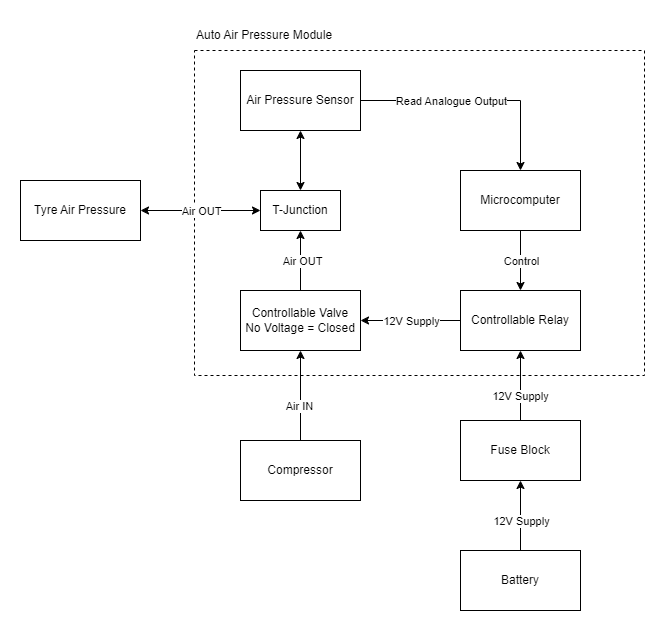

The diagram above was exported from draw.io. Its source (the exported page's mxGraphModel, read from the mxfile embedded in the PNG):
<mxGraphModel dx="2058" dy="1180" grid="1" gridSize="10" guides="1" tooltips="1" connect="1" arrows="1" fold="1" page="1" pageScale="1" pageWidth="827" pageHeight="1169" math="0" shadow="0">
  <root>
    <mxCell id="0" />
    <mxCell id="1" parent="0" />
    <mxCell id="1bTd8crPN2KaDHvQzLe_-7" value="" style="rounded=0;whiteSpace=wrap;html=1;dashed=1;fillColor=none;" parent="1" vertex="1">
      <mxGeometry x="414" y="320" width="450" height="325" as="geometry" />
    </mxCell>
    <mxCell id="1bTd8crPN2KaDHvQzLe_-11" style="edgeStyle=orthogonalEdgeStyle;rounded=0;orthogonalLoop=1;jettySize=auto;html=1;" parent="1" source="1bTd8crPN2KaDHvQzLe_-1" target="1bTd8crPN2KaDHvQzLe_-3" edge="1">
      <mxGeometry relative="1" as="geometry" />
    </mxCell>
    <mxCell id="1bTd8crPN2KaDHvQzLe_-12" value="Air IN" style="edgeLabel;html=1;align=center;verticalAlign=middle;resizable=0;points=[];" parent="1bTd8crPN2KaDHvQzLe_-11" vertex="1" connectable="0">
      <mxGeometry x="-0.2333" y="2" relative="1" as="geometry">
        <mxPoint as="offset" />
      </mxGeometry>
    </mxCell>
    <mxCell id="1bTd8crPN2KaDHvQzLe_-1" value="Compressor" style="rounded=0;whiteSpace=wrap;html=1;" parent="1" vertex="1">
      <mxGeometry x="460" y="710" width="120" height="60" as="geometry" />
    </mxCell>
    <mxCell id="1bTd8crPN2KaDHvQzLe_-2" value="Air Pressure Sensor" style="rounded=0;whiteSpace=wrap;html=1;" parent="1" vertex="1">
      <mxGeometry x="460" y="340" width="120" height="60" as="geometry" />
    </mxCell>
    <mxCell id="1bTd8crPN2KaDHvQzLe_-17" style="edgeStyle=orthogonalEdgeStyle;rounded=0;orthogonalLoop=1;jettySize=auto;html=1;entryX=0.5;entryY=1;entryDx=0;entryDy=0;" parent="1" source="1bTd8crPN2KaDHvQzLe_-3" target="1bTd8crPN2KaDHvQzLe_-16" edge="1">
      <mxGeometry relative="1" as="geometry">
        <Array as="points">
          <mxPoint x="520" y="530" />
          <mxPoint x="520" y="530" />
        </Array>
      </mxGeometry>
    </mxCell>
    <mxCell id="1bTd8crPN2KaDHvQzLe_-18" value="Air OUT" style="edgeLabel;html=1;align=center;verticalAlign=middle;resizable=0;points=[];" parent="1bTd8crPN2KaDHvQzLe_-17" vertex="1" connectable="0">
      <mxGeometry x="0.3095" y="-1" relative="1" as="geometry">
        <mxPoint y="9" as="offset" />
      </mxGeometry>
    </mxCell>
    <mxCell id="1bTd8crPN2KaDHvQzLe_-3" value="Controllable Valve&lt;br&gt;No Voltage = Closed" style="rounded=0;whiteSpace=wrap;html=1;" parent="1" vertex="1">
      <mxGeometry x="460" y="560" width="120" height="60" as="geometry" />
    </mxCell>
    <mxCell id="1bTd8crPN2KaDHvQzLe_-24" style="edgeStyle=orthogonalEdgeStyle;rounded=0;orthogonalLoop=1;jettySize=auto;html=1;startArrow=none;startFill=0;" parent="1" source="1bTd8crPN2KaDHvQzLe_-4" target="1bTd8crPN2KaDHvQzLe_-3" edge="1">
      <mxGeometry relative="1" as="geometry" />
    </mxCell>
    <mxCell id="1bTd8crPN2KaDHvQzLe_-25" value="12V Supply" style="edgeLabel;html=1;align=center;verticalAlign=middle;resizable=0;points=[];" parent="1bTd8crPN2KaDHvQzLe_-24" vertex="1" connectable="0">
      <mxGeometry x="0.2533" y="1" relative="1" as="geometry">
        <mxPoint x="13" y="-1" as="offset" />
      </mxGeometry>
    </mxCell>
    <mxCell id="1bTd8crPN2KaDHvQzLe_-4" value="Controllable Relay" style="rounded=0;whiteSpace=wrap;html=1;" parent="1" vertex="1">
      <mxGeometry x="680" y="560" width="120" height="60" as="geometry" />
    </mxCell>
    <mxCell id="1bTd8crPN2KaDHvQzLe_-26" style="edgeStyle=orthogonalEdgeStyle;rounded=0;orthogonalLoop=1;jettySize=auto;html=1;startArrow=none;startFill=0;" parent="1" source="1bTd8crPN2KaDHvQzLe_-5" target="1bTd8crPN2KaDHvQzLe_-4" edge="1">
      <mxGeometry relative="1" as="geometry" />
    </mxCell>
    <mxCell id="1bTd8crPN2KaDHvQzLe_-27" value="Control" style="edgeLabel;html=1;align=center;verticalAlign=middle;resizable=0;points=[];" parent="1bTd8crPN2KaDHvQzLe_-26" vertex="1" connectable="0">
      <mxGeometry x="0.1352" relative="1" as="geometry">
        <mxPoint y="-4" as="offset" />
      </mxGeometry>
    </mxCell>
    <mxCell id="1bTd8crPN2KaDHvQzLe_-28" style="edgeStyle=orthogonalEdgeStyle;rounded=0;orthogonalLoop=1;jettySize=auto;html=1;entryX=1;entryY=0.5;entryDx=0;entryDy=0;startArrow=classic;startFill=1;endArrow=none;endFill=0;" parent="1" source="1bTd8crPN2KaDHvQzLe_-5" target="1bTd8crPN2KaDHvQzLe_-2" edge="1">
      <mxGeometry relative="1" as="geometry">
        <Array as="points">
          <mxPoint x="740" y="370" />
        </Array>
      </mxGeometry>
    </mxCell>
    <mxCell id="1bTd8crPN2KaDHvQzLe_-29" value="Read Analogue Output" style="edgeLabel;html=1;align=center;verticalAlign=middle;resizable=0;points=[];" parent="1bTd8crPN2KaDHvQzLe_-28" vertex="1" connectable="0">
      <mxGeometry x="0.4191" relative="1" as="geometry">
        <mxPoint x="23" as="offset" />
      </mxGeometry>
    </mxCell>
    <mxCell id="1bTd8crPN2KaDHvQzLe_-5" value="Microcomputer" style="rounded=0;whiteSpace=wrap;html=1;" parent="1" vertex="1">
      <mxGeometry x="680" y="440" width="120" height="60" as="geometry" />
    </mxCell>
    <mxCell id="1bTd8crPN2KaDHvQzLe_-6" value="Tyre Air Pressure" style="rounded=0;whiteSpace=wrap;html=1;" parent="1" vertex="1">
      <mxGeometry x="240" y="450" width="120" height="60" as="geometry" />
    </mxCell>
    <mxCell id="1bTd8crPN2KaDHvQzLe_-19" style="edgeStyle=orthogonalEdgeStyle;rounded=0;orthogonalLoop=1;jettySize=auto;html=1;exitX=0.5;exitY=0;exitDx=0;exitDy=0;entryX=0.5;entryY=1;entryDx=0;entryDy=0;startArrow=classic;startFill=1;" parent="1" source="1bTd8crPN2KaDHvQzLe_-16" target="1bTd8crPN2KaDHvQzLe_-2" edge="1">
      <mxGeometry relative="1" as="geometry" />
    </mxCell>
    <mxCell id="1bTd8crPN2KaDHvQzLe_-21" style="edgeStyle=orthogonalEdgeStyle;rounded=0;orthogonalLoop=1;jettySize=auto;html=1;exitX=0;exitY=0.5;exitDx=0;exitDy=0;entryX=1;entryY=0.5;entryDx=0;entryDy=0;startArrow=classic;startFill=1;" parent="1" source="1bTd8crPN2KaDHvQzLe_-16" target="1bTd8crPN2KaDHvQzLe_-6" edge="1">
      <mxGeometry relative="1" as="geometry" />
    </mxCell>
    <mxCell id="1bTd8crPN2KaDHvQzLe_-23" value="Air OUT" style="edgeLabel;html=1;align=center;verticalAlign=middle;resizable=0;points=[];" parent="1bTd8crPN2KaDHvQzLe_-21" vertex="1" connectable="0">
      <mxGeometry x="0.3" relative="1" as="geometry">
        <mxPoint x="18" as="offset" />
      </mxGeometry>
    </mxCell>
    <mxCell id="1bTd8crPN2KaDHvQzLe_-16" value="T-Junction" style="rounded=0;whiteSpace=wrap;html=1;fillColor=none;" parent="1" vertex="1">
      <mxGeometry x="480" y="460" width="80" height="40" as="geometry" />
    </mxCell>
    <mxCell id="1bTd8crPN2KaDHvQzLe_-30" value="Auto Air Pressure Module" style="text;html=1;strokeColor=none;fillColor=none;align=left;verticalAlign=middle;whiteSpace=wrap;rounded=0;" parent="1" vertex="1">
      <mxGeometry x="414" y="290" width="146" height="30" as="geometry" />
    </mxCell>
    <mxCell id="1bTd8crPN2KaDHvQzLe_-33" style="edgeStyle=orthogonalEdgeStyle;rounded=0;orthogonalLoop=1;jettySize=auto;html=1;entryX=0.5;entryY=1;entryDx=0;entryDy=0;startArrow=none;startFill=0;" parent="1" source="1bTd8crPN2KaDHvQzLe_-31" target="1bTd8crPN2KaDHvQzLe_-32" edge="1">
      <mxGeometry relative="1" as="geometry">
        <Array as="points">
          <mxPoint x="740" y="790" />
          <mxPoint x="740" y="790" />
        </Array>
      </mxGeometry>
    </mxCell>
    <mxCell id="1bTd8crPN2KaDHvQzLe_-35" value="12V Supply" style="edgeLabel;html=1;align=center;verticalAlign=middle;resizable=0;points=[];" parent="1bTd8crPN2KaDHvQzLe_-33" vertex="1" connectable="0">
      <mxGeometry x="-0.1551" y="1" relative="1" as="geometry">
        <mxPoint x="1" as="offset" />
      </mxGeometry>
    </mxCell>
    <mxCell id="1bTd8crPN2KaDHvQzLe_-31" value="Battery" style="rounded=0;whiteSpace=wrap;html=1;fillColor=none;" parent="1" vertex="1">
      <mxGeometry x="680" y="820" width="120" height="60" as="geometry" />
    </mxCell>
    <mxCell id="1bTd8crPN2KaDHvQzLe_-34" style="edgeStyle=orthogonalEdgeStyle;rounded=0;orthogonalLoop=1;jettySize=auto;html=1;entryX=0.5;entryY=1;entryDx=0;entryDy=0;startArrow=none;startFill=0;" parent="1" source="1bTd8crPN2KaDHvQzLe_-32" target="1bTd8crPN2KaDHvQzLe_-4" edge="1">
      <mxGeometry relative="1" as="geometry" />
    </mxCell>
    <mxCell id="1bTd8crPN2KaDHvQzLe_-36" value="12V Supply" style="edgeLabel;html=1;align=center;verticalAlign=middle;resizable=0;points=[];" parent="1bTd8crPN2KaDHvQzLe_-34" vertex="1" connectable="0">
      <mxGeometry x="-0.2776" y="1" relative="1" as="geometry">
        <mxPoint as="offset" />
      </mxGeometry>
    </mxCell>
    <mxCell id="1bTd8crPN2KaDHvQzLe_-32" value="Fuse Block" style="rounded=0;whiteSpace=wrap;html=1;fillColor=none;" parent="1" vertex="1">
      <mxGeometry x="680" y="690" width="120" height="60" as="geometry" />
    </mxCell>
  </root>
</mxGraphModel>